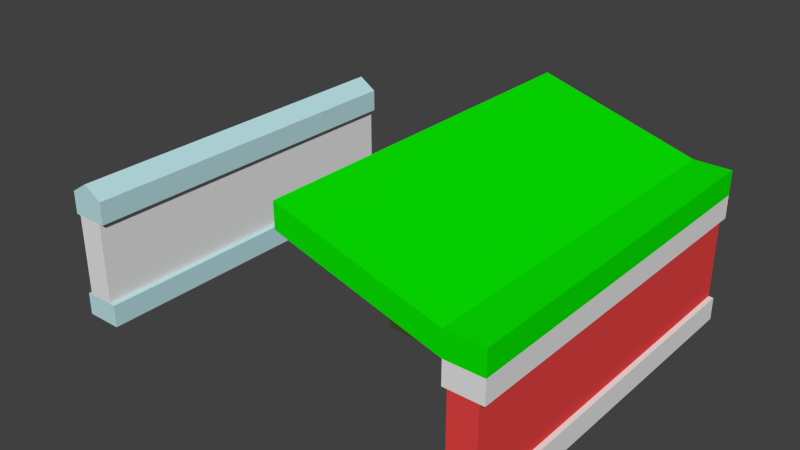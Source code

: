 # Source: MazeBuildBlock.blend  (saved by Blender 2.75.0; exported with 4.5.12 LTS)
import bpy
from mathutils import Matrix  # noqa: F401  (used for matrix-valued properties, if any)

bpy.ops.wm.read_factory_settings(use_empty=True)
scene = bpy.context.scene
scene.name = 'Scene'

# ---- collections
col_collection_1 = bpy.data.collections.new('Collection 1'); scene.collection.children.link(col_collection_1)

# ---- materials (node trees are filled in below, after node groups)
mat_mazebuildblockmiddle = bpy.data.materials.new('MazeBuildBlockMiddle')
mat_mazebuildblockmiddle.alpha_threshold = 0.0
mat_mazebuildblockmiddle.use_transparent_shadow = False
mat_mazebuildblockmiddle.roughness = 0.5
mat_mazebuildblockltopbottom = bpy.data.materials.new('MazeBuildBlocklTopBottom')
mat_mazebuildblockltopbottom.alpha_threshold = 0.0
mat_mazebuildblockltopbottom.use_transparent_shadow = False
mat_mazebuildblockltopbottom.diffuse_color = (0.5001, 0.7545, 0.8, 1.0)
mat_mazebuildblockltopbottom.roughness = 0.5
mat_mazebuildblocktokenmiddle = bpy.data.materials.new('MazeBuildBlockTokenMiddle')
mat_mazebuildblocktokenmiddle.alpha_threshold = 0.0
mat_mazebuildblocktokenmiddle.use_transparent_shadow = False
mat_mazebuildblocktokenmiddle.diffuse_color = (0.8, 0.4156, 0.4156, 1.0)
mat_mazebuildblocktokenmiddle.roughness = 0.5
mat_mazebuildblocktokenbottomtop = bpy.data.materials.new('MazeBuildBlockTokenBottomTop')
mat_mazebuildblocktokenbottomtop.alpha_threshold = 0.0
mat_mazebuildblocktokenbottomtop.use_transparent_shadow = False
mat_mazebuildblocktokenbottomtop.diffuse_color = (0.6425, 0.8, 0.2407, 1.0)
mat_mazebuildblocktokenbottomtop.roughness = 0.5
mat_mazebuildblockwithceillingmiddle = bpy.data.materials.new('MazeBuildBlockWithCeillingMiddle')
mat_mazebuildblockwithceillingmiddle.alpha_threshold = 0.0
mat_mazebuildblockwithceillingmiddle.use_transparent_shadow = False
mat_mazebuildblockwithceillingmiddle.diffuse_color = (0.8, 0.05746, 0.05746, 1.0)
mat_mazebuildblockwithceillingmiddle.roughness = 0.5
mat_mazebuildblockwithceillingceilling = bpy.data.materials.new('MazeBuildBlockWithCeillingCeilling')
mat_mazebuildblockwithceillingceilling.alpha_threshold = 0.0
mat_mazebuildblockwithceillingceilling.use_transparent_shadow = False
mat_mazebuildblockwithceillingceilling.diffuse_color = (0.002291, 0.8, 0.0, 1.0)
mat_mazebuildblockwithceillingceilling.roughness = 0.5
mat_mazebuildblockwithceillingbottomtop = bpy.data.materials.new('MazeBuildBlockWithCeillingBottomTop')
mat_mazebuildblockwithceillingbottomtop.alpha_threshold = 0.0
mat_mazebuildblockwithceillingbottomtop.use_transparent_shadow = False
mat_mazebuildblockwithceillingbottomtop.roughness = 0.5
mat_mazebuildblockwithceillingcamera = bpy.data.materials.new('MazeBuildBlockWithCeillingCamera')
mat_mazebuildblockwithceillingcamera.alpha_threshold = 0.0
mat_mazebuildblockwithceillingcamera.use_transparent_shadow = False
mat_mazebuildblockwithceillingcamera.diffuse_color = (0.0, 0.0, 0.0, 1.0)
mat_mazebuildblockwithceillingcamera.roughness = 0.5

# ---- material node trees

# ---- world
world_world = bpy.data.worlds.new('World'); scene.world = world_world
world_world.color = (0.05088, 0.05088, 0.05088)
world_world.use_sun_shadow = False
world_world.sun_shadow_jitter_overblur = 0.0
world_world.cycles.sampling_method = 'MANUAL'
world_world.cycles.sample_map_resolution = 256

# ---- meshes
me_cube_001 = bpy.data.meshes.new('Cube.001')
me_cube_001.from_pydata([(-1.0, -1.0, -1.0), (-1.0, -1.0, 1.0), (-1.0, 1.0, -1.0), (-1.0, 1.0, 1.0), (1.0, -1.0, -1.0), (1.0, -1.0, 1.0), (1.0, 1.0, -1.0), (1.0, 1.0, 1.0), (-1.0, -1.0, -0.6454), (-1.0, -1.0, 0.6454), (-1.0, 1.0, 0.6454), (-1.0, 1.0, -0.6454), (1.0, 1.0, 0.6454), (1.0, 1.0, -0.6454), (1.0, -1.0, 0.6454), (1.0, -1.0, -0.6454), (-0.7399, -1.0, -0.6411), (-0.7399, -1.0, 0.6411), (-0.7399, 1.0, 0.6411), (-0.7399, 1.0, -0.6411), (0.7399, 1.0, 0.6411), (0.7399, 1.0, -0.6411), (0.7399, -1.0, 0.6411), (0.7399, -1.0, -0.6411), (0.0, 1.0, 1.187), (0.0, -1.0, 1.187)], [], [(8, 11, 2, 0), (11, 13, 6, 2), (13, 15, 4, 6), (15, 8, 0, 4), (0, 2, 6, 4), (5, 25, 1, 9, 14), (23, 16, 8, 15), (7, 5, 14, 12), (21, 23, 15, 13), (3, 24, 7, 12, 10), (19, 21, 13, 11), (1, 3, 10, 9), (16, 19, 11, 8), (9, 10, 18, 17), (17, 18, 19, 16), (10, 12, 20, 18), (18, 20, 21, 19), (12, 14, 22, 20), (20, 22, 23, 21), (14, 9, 17, 22), (22, 17, 16, 23), (5, 7, 24, 25), (25, 24, 3, 1)])
me_cube_001.polygons.foreach_set('material_index', [1, 1, 1, 1, 0, 1, 0, 1, 1, 1, 0, 1, 1, 0, 0, 0, 0, 0, 0, 0, 0, 1, 1])
_uv = me_cube_001.uv_layers.new(name='UVMap')
_uv.uv.foreach_set('vector', [0.9298, 0.6466, 0.9298, 0.3233, 0.9883, 0.3233, 0.9883, 0.6466, 9.832e-08, 0.2961, 0.3299, 0.2961, 0.3299, 0.3534, 9.832e-08, 0.3535, 0.8713, 0.6466, 0.8713, 0.3233, 0.9298, 0.3233, 0.9298, 0.6466, 0.3299, 0.2961, 0.6598, 0.2961, 0.6598, 0.3534, 0.3299, 0.3534, 0.3299, 0.6767, 2.95e-08, 0.6767, 0.0, 0.3535, 0.3299, 0.3534, 0.3299, 0.03017, 0.4948, 0.0, 0.6598, 0.03017, 0.6598, 0.08749, 0.3299, 0.08749, 0.3728, 0.2954, 0.6169, 0.2954, 0.6598, 0.2961, 0.3299, 0.2961, 0.8713, 0.3233, 0.8713, 2.89e-08, 0.9298, 0.0, 0.9298, 0.3233, 0.9571, 0.6466, 0.9571, 0.9698, 0.9142, 0.9698, 0.9142, 0.6466, 0.0, 0.03017, 0.1649, 0.0, 0.3299, 0.03017, 0.3299, 0.08749, 5.899e-08, 0.08749, 0.0429, 0.2954, 0.287, 0.2954, 0.3299, 0.2961, 9.832e-08, 0.2961, 0.9298, 0.3233, 0.9298, 1.927e-08, 0.9883, 0.0, 0.9883, 0.3233, 0.9571, 0.9698, 0.9571, 0.6466, 1.0, 0.6466, 1.0, 0.9698, 0.0, 1.0, 2.95e-08, 0.6767, 0.0429, 0.6767, 0.0429, 1.0, 0.6598, 0.3233, 0.6598, 7.707e-08, 0.8713, 0.0, 0.8713, 0.3233, 5.899e-08, 0.08749, 0.3299, 0.08749, 0.287, 0.08818, 0.0429, 0.08818, 0.0429, 0.08818, 0.287, 0.08818, 0.287, 0.2954, 0.0429, 0.2954, 0.8713, 0.9698, 0.8713, 0.6466, 0.9142, 0.6466, 0.9142, 0.9698, 0.6598, 0.6767, 0.6598, 0.3535, 0.8713, 0.3534, 0.8713, 0.6767, 0.3299, 0.08749, 0.6598, 0.08749, 0.6169, 0.08818, 0.3728, 0.08818, 0.3728, 0.08818, 0.6169, 0.08818, 0.6169, 0.2954, 0.3728, 0.2954, 0.3299, 0.6767, 0.3299, 0.3535, 0.4948, 0.3535, 0.4948, 0.6767, 0.4948, 0.6767, 0.4948, 0.3535, 0.6598, 0.3534, 0.6598, 0.6767])
me_cube_001.materials.append(mat_mazebuildblockmiddle)
me_cube_001.materials.append(mat_mazebuildblockltopbottom)
me_cube_001.use_remesh_preserve_volume = False
me_cube_001.use_remesh_preserve_attributes = False
me_cube_001.use_mirror_vertex_groups = False
me_cube_001.update()
me_cube_003 = bpy.data.meshes.new('Cube.003')
me_cube_003.from_pydata([(-1.0, -0.07933, -1.091), (-1.0, -0.07933, 0.9087), (-1.0, 0.07933, -1.091), (-1.0, 0.07933, 0.9087), (1.0, -0.07933, -1.091), (1.0, -0.07933, 0.9087), (1.0, 0.07933, -1.091), (1.0, 0.07933, 0.9087), (-1.0, -0.07933, -0.7367), (-1.0, -0.07933, 0.5541), (-1.0, 0.07933, 0.5541), (-1.0, 0.07933, -0.7367), (1.0, 0.07933, 0.5541), (1.0, 0.07933, -0.7367), (1.0, -0.07933, 0.5541), (1.0, -0.07933, -0.7367), (-0.7399, -0.07982, -0.7324), (-0.7399, -0.07982, 0.5498), (-0.7399, 0.07982, 0.5498), (-0.7399, 0.07982, -0.7324), (0.7399, 0.07982, 0.5498), (0.7399, 0.07982, -0.7324), (0.7399, -0.07982, 0.5498), (0.7399, -0.07982, -0.7324), (-4.585e-09, 0.07933, 1.095), (-4.585e-09, -0.07933, 1.095)], [], [(8, 11, 2, 0), (11, 13, 6, 2), (13, 15, 4, 6), (15, 8, 0, 4), (0, 2, 6, 4), (5, 25, 1, 9, 14), (23, 16, 8, 15), (7, 5, 14, 12), (21, 23, 15, 13), (3, 24, 7, 12, 10), (19, 21, 13, 11), (1, 3, 10, 9), (16, 19, 11, 8), (9, 10, 18, 17), (17, 18, 19, 16), (10, 12, 20, 18), (18, 20, 21, 19), (12, 14, 22, 20), (20, 22, 23, 21), (14, 9, 17, 22), (22, 17, 16, 23), (5, 7, 24, 25), (25, 24, 3, 1)])
me_cube_003.polygons.foreach_set('material_index', [1, 1, 1, 1, 0, 1, 0, 1, 1, 1, 0, 1, 1, 0, 0, 0, 0, 0, 0, 0, 0, 1, 1])
_uv = me_cube_003.uv_layers.new(name='UVMap')
_uv.uv.foreach_set('vector', [0.07677, 0.5467, 0.1149, 0.5467, 0.1149, 0.6353, 0.07677, 0.6353, 1.003e-07, 0.458, 0.4809, 0.458, 0.4809, 0.5467, 1.29e-07, 0.5467, 0.1531, 0.6353, 0.1149, 0.6353, 0.1149, 0.5467, 0.1531, 0.5467, 0.4809, 0.458, 0.9618, 0.458, 0.9618, 0.5467, 0.4809, 0.5467, 1.0, 1.0, 0.9618, 1.0, 0.9618, 0.5, 1.0, 0.5, 0.4809, 0.04667, 0.7214, 0.0, 0.9618, 0.04667, 0.9618, 0.1353, 0.4809, 0.1353, 0.5435, 0.457, 0.8993, 0.457, 0.9618, 0.458, 0.4809, 0.458, 0.2294, 0.6353, 0.1912, 0.6353, 0.1912, 0.5467, 0.2294, 0.5467, 0.2678, 0.6117, 0.2294, 0.6117, 0.2295, 0.5467, 0.2676, 0.5467, 0.0, 0.04667, 0.2405, 0.0, 0.4809, 0.04667, 0.4809, 0.1353, 5.733e-08, 0.1353, 0.06254, 0.457, 0.4184, 0.457, 0.4809, 0.458, 1.003e-07, 0.458, 0.1531, 0.5467, 0.1912, 0.5467, 0.1912, 0.6353, 0.1531, 0.6353, 0.3829, 0.6117, 0.3445, 0.6117, 0.3447, 0.5467, 0.3828, 0.5467, 0.2679, 0.5467, 0.306, 0.5467, 0.3062, 0.6117, 0.2678, 0.6117, 0.03839, 0.8672, 2.329e-08, 0.8672, 0.0, 0.5467, 0.03839, 0.5467, 5.733e-08, 0.1353, 0.4809, 0.1353, 0.4184, 0.1364, 0.06254, 0.1364, 0.06254, 0.1364, 0.4184, 0.1364, 0.4184, 0.457, 0.06254, 0.457, 0.3063, 0.5467, 0.3444, 0.5467, 0.3445, 0.6117, 0.3062, 0.6117, 0.07677, 0.8672, 0.03839, 0.8672, 0.03839, 0.5467, 0.07677, 0.5467, 0.4809, 0.1353, 0.9618, 0.1353, 0.8993, 0.1364, 0.5435, 0.1364, 0.5435, 0.1364, 0.8993, 0.1364, 0.8993, 0.457, 0.5435, 0.457, 0.9618, 0.0, 1.0, 0.0, 1.0, 0.25, 0.9618, 0.25, 0.9618, 0.25, 1.0, 0.25, 1.0, 0.5, 0.9618, 0.5])
me_cube_003.materials.append(mat_mazebuildblocktokenmiddle)
me_cube_003.materials.append(mat_mazebuildblocktokenbottomtop)
me_cube_003.use_remesh_preserve_volume = False
me_cube_003.use_remesh_preserve_attributes = False
me_cube_003.use_mirror_vertex_groups = False
me_cube_003.update()
me_cube_004 = bpy.data.meshes.new('Cube.004')
me_cube_004.from_pydata([(-1.0, -1.0, -1.0), (-1.0, -1.0, 1.0), (-1.0, 1.0, -1.0), (-1.0, 1.0, 1.0), (1.0, -1.0, -1.0), (1.0, -1.0, 1.0), (1.0, 1.0, -1.0), (1.0, 1.0, 1.0), (-1.0, -1.0, -0.6454), (-1.0, -1.0, 0.6454), (-1.0, 1.0, 0.6454), (-1.0, 1.0, -0.6454), (1.0, 1.0, 0.6454), (1.0, 1.0, -0.6454), (1.0, -1.0, 0.6454), (1.0, -1.0, -0.6454), (-0.7399, -1.0, -0.6411), (-0.7399, -1.0, 0.6411), (-0.7399, 1.0, 0.6411), (-0.7399, 1.0, -0.6411), (0.7399, 1.0, 0.6411), (0.7399, 1.0, -0.6411), (0.7399, -1.0, 0.6411), (0.7399, -1.0, -0.6411), (-1.0, -1.0, 1.376), (-1.0, 1.0, 1.376), (1.0, 1.0, 1.376), (1.0, -1.0, 1.376), (-9.455, -1.0, 1.722), (-9.455, 1.0, 1.722), (-9.472, -1.0, 2.097), (-9.472, 1.0, 2.097)], [], [(8, 11, 2, 0), (11, 13, 6, 2), (13, 15, 4, 6), (15, 8, 0, 4), (0, 2, 6, 4), (5, 1, 9, 14), (23, 16, 8, 15), (7, 5, 14, 12), (21, 23, 15, 13), (3, 7, 12, 10), (19, 21, 13, 11), (1, 3, 10, 9), (16, 19, 11, 8), (9, 10, 18, 17), (17, 18, 19, 16), (10, 12, 20, 18), (18, 20, 21, 19), (12, 14, 22, 20), (20, 22, 23, 21), (14, 9, 17, 22), (22, 17, 16, 23), (3, 1, 28, 29), (26, 25, 24, 27), (1, 5, 27, 24), (7, 3, 25, 26), (5, 7, 26, 27), (29, 28, 30, 31), (25, 3, 29, 31), (1, 24, 30, 28), (24, 25, 31, 30)])
me_cube_004.polygons.foreach_set('material_index', [2, 2, 2, 2, 0, 2, 0, 2, 2, 2, 0, 2, 2, 0, 3, 0, 0, 0, 0, 0, 0, 1, 1, 1, 1, 1, 1, 1, 1, 1])
_uv = me_cube_004.uv_layers.new(name='UVMap')
_uv.uv.foreach_set('vector', [0.9099, 0.9381, 0.9099, 0.7505, 0.9443, 0.7505, 0.9443, 0.9381, 0.2779, 0.8105, 0.2912, 0.9977, 0.2569, 1.0, 0.2435, 0.8128, 0.912, 0.7505, 0.912, 0.5628, 0.9464, 0.5628, 0.9464, 0.7505, 0.04771, 0.002287, 0.03436, 0.1895, 0.0, 0.1872, 0.01335, 0.0, 0.8754, 0.7944, 0.8754, 0.982, 0.6813, 0.982, 0.6813, 0.7944, 0.2071, 0.0129, 0.1938, 0.2001, 0.1594, 0.1978, 0.1728, 0.01061, 0.04639, 0.02665, 0.03651, 0.1651, 0.03436, 0.1895, 0.04771, 0.002287, 0.912, 0.5628, 0.912, 0.3752, 0.9464, 0.3752, 0.9464, 0.5628, 0.9443, 0.9381, 0.9443, 0.7505, 0.9696, 0.7505, 0.9696, 0.9381, 0.4373, 0.7999, 0.4506, 0.9871, 0.4163, 0.9894, 0.4029, 0.8022, 0.28, 0.8349, 0.2899, 0.9733, 0.2912, 0.9977, 0.2779, 0.8105, 0.8755, 0.9381, 0.8755, 0.7505, 0.9099, 0.7505, 0.9099, 0.9381, 0.9716, 0.5628, 0.9716, 0.7505, 0.9464, 0.7505, 0.9464, 0.5628, 0.9717, 0.3752, 0.9717, 0.5628, 0.9464, 0.5628, 0.9464, 0.3752, 0.8755, 0.3752, 0.8755, 0.1876, 1.0, 0.1876, 1.0, 0.3752, 0.4029, 0.8022, 0.4163, 0.9894, 0.4141, 0.9651, 0.4042, 0.8266, 0.4042, 0.8266, 0.4141, 0.9651, 0.2899, 0.9733, 0.28, 0.8349, 0.9949, 0.7505, 0.9949, 0.9381, 0.9696, 0.9381, 0.9696, 0.7505, 0.8755, 0.1876, 0.8755, 3.355e-08, 1.0, 0.0, 1.0, 0.1876, 0.1728, 0.01061, 0.1594, 0.1978, 0.1607, 0.1734, 0.1706, 0.03492, 0.1706, 0.03492, 0.1607, 0.1734, 0.03651, 0.1651, 0.04639, 0.02665, 0.8755, 0.7944, 0.6813, 0.7944, 0.6813, 0.0, 0.8755, 8.946e-08, 0.6813, 1.118e-08, 0.6813, 0.1876, 0.487, 0.1876, 0.487, 0.0, 0.1938, 0.2001, 0.2071, 0.0129, 0.2435, 0.01532, 0.2302, 0.2025, 0.4506, 0.9871, 0.4373, 0.7999, 0.4737, 0.7975, 0.487, 0.9847, 0.912, 0.3752, 0.912, 0.5628, 0.8755, 0.5628, 0.8755, 0.3752, 0.912, 0.5628, 0.912, 0.7505, 0.8755, 0.7505, 0.8755, 0.5628, 0.4737, 0.7975, 0.4373, 0.7999, 0.4508, 0.004037, 0.487, 0.0, 0.1938, 0.2001, 0.2302, 0.2025, 0.2435, 1.0, 0.2072, 0.996, 0.487, 0.1876, 0.6813, 0.1876, 0.6813, 0.9836, 0.487, 0.9836])
me_cube_004.materials.append(mat_mazebuildblockwithceillingmiddle)
me_cube_004.materials.append(mat_mazebuildblockwithceillingceilling)
me_cube_004.materials.append(mat_mazebuildblockwithceillingbottomtop)
me_cube_004.materials.append(mat_mazebuildblockwithceillingcamera)
me_cube_004.use_remesh_preserve_volume = False
me_cube_004.use_remesh_preserve_attributes = False
me_cube_004.use_mirror_vertex_groups = False
me_cube_004.update()

# ---- objects
ob_mazebuildbock = bpy.data.objects.new('MazeBuildBock', me_cube_001)
ob_mazebuildblocktoken = bpy.data.objects.new('MazeBuildBlockToken', me_cube_003)
ob_mazebuildblockwithceilling = bpy.data.objects.new('MazeBuildBlockWithCeilling', me_cube_004)

# ---- transforms, parenting, visibility, modifiers, constraints
ob_mazebuildbock.location = (-3.506, 0.0, 0.0)
ob_mazebuildbock.scale = (0.2905, 2.847, 1.0)
ob_mazebuildbock.lineart.crease_threshold = 0.0
ob_mazebuildblocktoken.location = (0.0, 0.0, 0.0)
ob_mazebuildblocktoken.scale = (0.2905, 2.847, 1.0)
ob_mazebuildblocktoken.lineart.crease_threshold = 0.0
ob_mazebuildblockwithceilling.location = (2.969, 0.0, 0.0)
ob_mazebuildblockwithceilling.scale = (0.2905, 2.847, 1.0)
ob_mazebuildblockwithceilling.lineart.crease_threshold = 0.0

# ---- collection membership
col_collection_1.objects.link(ob_mazebuildbock)
col_collection_1.objects.link(ob_mazebuildblocktoken)
col_collection_1.objects.link(ob_mazebuildblockwithceilling)

# ---- scene / render settings (as saved in the file)
scene.frame_start = 1; scene.frame_end = 250; scene.frame_set(20)
scene.render.engine = 'BLENDER_EEVEE_NEXT'
scene.render.resolution_percentage = 50
scene.render.dither_intensity = 0.0
scene.cycles.use_denoising = False
scene.cycles.samples = 10
scene.cycles.sampling_pattern = 'TABULATED_SOBOL'
scene.cycles.light_sampling_threshold = 0.0
scene.cycles.use_adaptive_sampling = False
scene.cycles.use_light_tree = False
scene.cycles.blur_glossy = 0.0
scene.cycles.pixel_filter_type = 'GAUSSIAN'
scene.cycles.sample_clamp_indirect = 0.0
scene.view_settings.view_transform = 'Standard'
bpy.context.view_layer.update()

# ---- added for rendering (the .blend has no active camera and no usable light): camera, sun
cam_auto = bpy.data.cameras.new('AutoCamera')
cam_auto.lens = 50.0
cam_auto.sensor_width = 36.0
cam_auto.clip_end = 1000.0
ob_auto_camera = bpy.data.objects.new('AutoCamera', cam_auto)
scene.collection.objects.link(ob_auto_camera)
ob_auto_camera.location = (8.6251, -10.6721, 7.61771)
ob_auto_camera.rotation_euler = (1.09748, -7.21219e-08, 0.694738)
scene.camera = ob_auto_camera
light_auto_sun = bpy.data.lights.new('AutoSun', 'SUN')
light_auto_sun.energy = 3.0
light_auto_sun.angle = 0.0523599
ob_auto_sun = bpy.data.objects.new('AutoSun', light_auto_sun)
scene.collection.objects.link(ob_auto_sun)
ob_auto_sun.rotation_euler = (0.872665, 0.174533, 0.523599)
bpy.context.view_layer.update()
